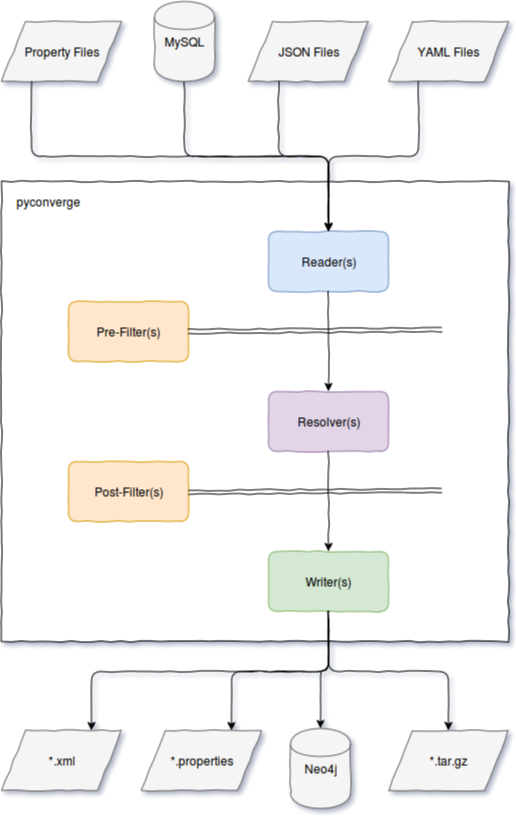

The diagram above was exported from draw.io. Its source (the exported page's mxGraphModel, read from the mxfile embedded in the PNG):
<mxGraphModel dx="2005" dy="1140" grid="1" gridSize="10" guides="1" tooltips="1" connect="1" arrows="1" fold="1" page="1" pageScale="1" pageWidth="850" pageHeight="1100" background="#ffffff" math="0" shadow="0">
  <root>
    <mxCell id="0" />
    <mxCell id="1" parent="0" />
    <mxCell id="23" value="" style="whiteSpace=wrap;html=1;comic=1;" parent="1" vertex="1">
      <mxGeometry x="210" y="200" width="507" height="460" as="geometry" />
    </mxCell>
    <mxCell id="2" value="Reader(s)" style="rounded=1;whiteSpace=wrap;html=1;fillColor=#dae8fc;strokeColor=#6c8ebf;comic=1;" parent="1" vertex="1">
      <mxGeometry x="477" y="250" width="120" height="60" as="geometry" />
    </mxCell>
    <mxCell id="3" value="Resolver(s)" style="rounded=1;whiteSpace=wrap;html=1;fillColor=#e1d5e7;strokeColor=#9673a6;comic=1;" parent="1" vertex="1">
      <mxGeometry x="477" y="410" width="120" height="60" as="geometry" />
    </mxCell>
    <mxCell id="4" value="Writer(s)" style="rounded=1;whiteSpace=wrap;html=1;fillColor=#d5e8d4;strokeColor=#82b366;comic=1;" parent="1" vertex="1">
      <mxGeometry x="477" y="570" width="120" height="60" as="geometry" />
    </mxCell>
    <mxCell id="5" value="" style="endArrow=classic;html=1;exitX=0.5;exitY=1;entryX=0.5;entryY=0;comic=1;" parent="1" source="2" target="3" edge="1">
      <mxGeometry width="50" height="50" relative="1" as="geometry">
        <mxPoint x="297" y="460" as="sourcePoint" />
        <mxPoint x="347" y="410" as="targetPoint" />
      </mxGeometry>
    </mxCell>
    <mxCell id="6" value="" style="endArrow=classic;html=1;exitX=0.5;exitY=1;entryX=0.5;entryY=0;comic=1;" parent="1" source="3" target="4" edge="1">
      <mxGeometry width="50" height="50" relative="1" as="geometry">
        <mxPoint x="277" y="610" as="sourcePoint" />
        <mxPoint x="327" y="560" as="targetPoint" />
      </mxGeometry>
    </mxCell>
    <mxCell id="7" value="Pre-Filter(s)" style="rounded=1;whiteSpace=wrap;html=1;fillColor=#ffe6cc;strokeColor=#d79b00;comic=1;" parent="1" vertex="1">
      <mxGeometry x="277" y="320" width="120" height="60" as="geometry" />
    </mxCell>
    <mxCell id="8" value="Post-Filter(s)" style="rounded=1;whiteSpace=wrap;html=1;fillColor=#ffe6cc;strokeColor=#d79b00;comic=1;" parent="1" vertex="1">
      <mxGeometry x="277" y="480" width="120" height="60" as="geometry" />
    </mxCell>
    <mxCell id="17" value="" style="endArrow=classic;html=1;entryX=0.5;entryY=0;shadow=0;comic=1;exitX=0.5;exitY=1;rounded=1;edgeStyle=orthogonalEdgeStyle;" parent="1" source="18" target="2" edge="1">
      <mxGeometry x="400" y="110" width="50" height="50" as="geometry">
        <mxPoint x="460" y="100" as="sourcePoint" />
        <mxPoint x="400" y="210" as="targetPoint" />
      </mxGeometry>
    </mxCell>
    <mxCell id="18" value="MySQL" style="shape=cylinder;whiteSpace=wrap;html=1;comic=1;fillColor=#f5f5f5;strokeColor=#666666;" parent="1" vertex="1">
      <mxGeometry x="363" y="20" width="60" height="80" as="geometry" />
    </mxCell>
    <mxCell id="19" value="YAML Files&lt;br&gt;" style="shape=parallelogram;whiteSpace=wrap;html=1;comic=1;fillColor=#f5f5f5;strokeColor=#666666;" parent="1" vertex="1">
      <mxGeometry x="597" y="40" width="120" height="60" as="geometry" />
    </mxCell>
    <mxCell id="20" value="Property Files&lt;br&gt;" style="shape=parallelogram;whiteSpace=wrap;html=1;comic=1;fillColor=#f5f5f5;strokeColor=#666666;" parent="1" vertex="1">
      <mxGeometry x="210" y="40" width="120" height="60" as="geometry" />
    </mxCell>
    <mxCell id="21" value="" style="endArrow=classic;html=1;entryX=0.5;entryY=0;shadow=0;comic=1;rounded=1;exitX=0.25;exitY=1;edgeStyle=orthogonalEdgeStyle;" parent="1" source="19" target="2" edge="1">
      <mxGeometry x="410" y="120" width="50" height="50" as="geometry">
        <mxPoint x="657" y="120" as="sourcePoint" />
        <mxPoint x="470" y="260" as="targetPoint" />
      </mxGeometry>
    </mxCell>
    <mxCell id="22" value="" style="endArrow=classic;html=1;entryX=0.5;entryY=0;shadow=0;comic=1;exitX=0.25;exitY=1;rounded=1;edgeStyle=orthogonalEdgeStyle;" parent="1" source="20" target="2" edge="1">
      <mxGeometry x="420" y="130" width="50" height="50" as="geometry">
        <mxPoint x="608.3333333333333" y="110" as="sourcePoint" />
        <mxPoint x="500" y="260" as="targetPoint" />
        <Array as="points">
          <mxPoint x="240" y="175" />
          <mxPoint x="537" y="175" />
        </Array>
      </mxGeometry>
    </mxCell>
    <mxCell id="26" value="pyconverge" style="text;html=1;strokeColor=none;fillColor=none;align=center;verticalAlign=middle;whiteSpace=wrap;comic=1;" parent="1" vertex="1">
      <mxGeometry x="237" y="210" width="40" height="20" as="geometry" />
    </mxCell>
    <mxCell id="28" value="" style="endArrow=classic;html=1;shadow=0;exitX=1;exitY=0.5;shape=link;comic=1;" parent="1" source="7" edge="1">
      <mxGeometry width="50" height="50" relative="1" as="geometry">
        <mxPoint x="407" y="350" as="sourcePoint" />
        <mxPoint x="650" y="348" as="targetPoint" />
      </mxGeometry>
    </mxCell>
    <mxCell id="29" value="" style="endArrow=classic;html=1;shadow=0;exitX=1;exitY=0.5;shape=link;comic=1;" parent="1" edge="1">
      <mxGeometry x="397" y="509" width="50" height="50" as="geometry">
        <mxPoint x="397" y="511" as="sourcePoint" />
        <mxPoint x="650" y="509" as="targetPoint" />
      </mxGeometry>
    </mxCell>
    <mxCell id="30" value="Neo4j" style="shape=cylinder;whiteSpace=wrap;html=1;comic=1;fillColor=#f5f5f5;strokeColor=#666666;" parent="1" vertex="1">
      <mxGeometry x="499" y="747" width="60" height="80" as="geometry" />
    </mxCell>
    <mxCell id="31" value="*.tar.gz" style="shape=parallelogram;whiteSpace=wrap;html=1;comic=1;fillColor=#f5f5f5;strokeColor=#666666;" parent="1" vertex="1">
      <mxGeometry x="597" y="749" width="120" height="60" as="geometry" />
    </mxCell>
    <mxCell id="32" value="*.properties&lt;br&gt;" style="shape=parallelogram;whiteSpace=wrap;html=1;comic=1;fillColor=#f5f5f5;strokeColor=#666666;" parent="1" vertex="1">
      <mxGeometry x="350" y="749" width="120" height="60" as="geometry" />
    </mxCell>
    <mxCell id="36" value="" style="endArrow=classic;html=1;shadow=0;exitX=0.5;exitY=1;entryX=0.5;entryY=0;edgeStyle=orthogonalEdgeStyle;comic=1;" parent="1" source="4" target="31" edge="1">
      <mxGeometry width="50" height="50" relative="1" as="geometry">
        <mxPoint x="580" y="740" as="sourcePoint" />
        <mxPoint x="630" y="690" as="targetPoint" />
      </mxGeometry>
    </mxCell>
    <mxCell id="37" value="" style="endArrow=classic;html=1;shadow=0;exitX=0.5;exitY=1;entryX=0.75;entryY=0;edgeStyle=orthogonalEdgeStyle;comic=1;" parent="1" source="4" target="32" edge="1">
      <mxGeometry width="50" height="50" relative="1" as="geometry">
        <mxPoint x="440" y="730" as="sourcePoint" />
        <mxPoint x="490" y="680" as="targetPoint" />
      </mxGeometry>
    </mxCell>
    <mxCell id="38" value="" style="endArrow=classic;html=1;shadow=0;exitX=0.5;exitY=1;entryX=0.5;entryY=0;comic=1;edgeStyle=orthogonalEdgeStyle;" parent="1" source="4" target="30" edge="1">
      <mxGeometry width="50" height="50" relative="1" as="geometry">
        <mxPoint x="210" y="900" as="sourcePoint" />
        <mxPoint x="260" y="850" as="targetPoint" />
      </mxGeometry>
    </mxCell>
    <mxCell id="40" value="JSON Files&lt;br&gt;" style="shape=parallelogram;whiteSpace=wrap;html=1;comic=1;fillColor=#f5f5f5;strokeColor=#666666;" vertex="1" parent="1">
      <mxGeometry x="457" y="40" width="120" height="60" as="geometry" />
    </mxCell>
    <mxCell id="41" value="" style="endArrow=classic;html=1;shadow=0;exitX=0.25;exitY=1;entryX=0.5;entryY=0;comic=1;edgeStyle=orthogonalEdgeStyle;" edge="1" parent="1" source="40" target="2">
      <mxGeometry width="50" height="50" relative="1" as="geometry">
        <mxPoint x="90" y="900" as="sourcePoint" />
        <mxPoint x="140" y="850" as="targetPoint" />
      </mxGeometry>
    </mxCell>
    <mxCell id="42" value="*.xml&lt;br&gt;" style="shape=parallelogram;whiteSpace=wrap;html=1;comic=1;fillColor=#f5f5f5;strokeColor=#666666;" vertex="1" parent="1">
      <mxGeometry x="210" y="749" width="120" height="60" as="geometry" />
    </mxCell>
    <mxCell id="44" value="" style="endArrow=classic;html=1;shadow=0;exitX=0.5;exitY=1;entryX=0.75;entryY=0;comic=1;edgeStyle=orthogonalEdgeStyle;" edge="1" parent="1" source="4" target="42">
      <mxGeometry x="427" y="640" width="50" height="50" as="geometry">
        <mxPoint x="547" y="640" as="sourcePoint" />
        <mxPoint x="427" y="759" as="targetPoint" />
      </mxGeometry>
    </mxCell>
  </root>
</mxGraphModel>